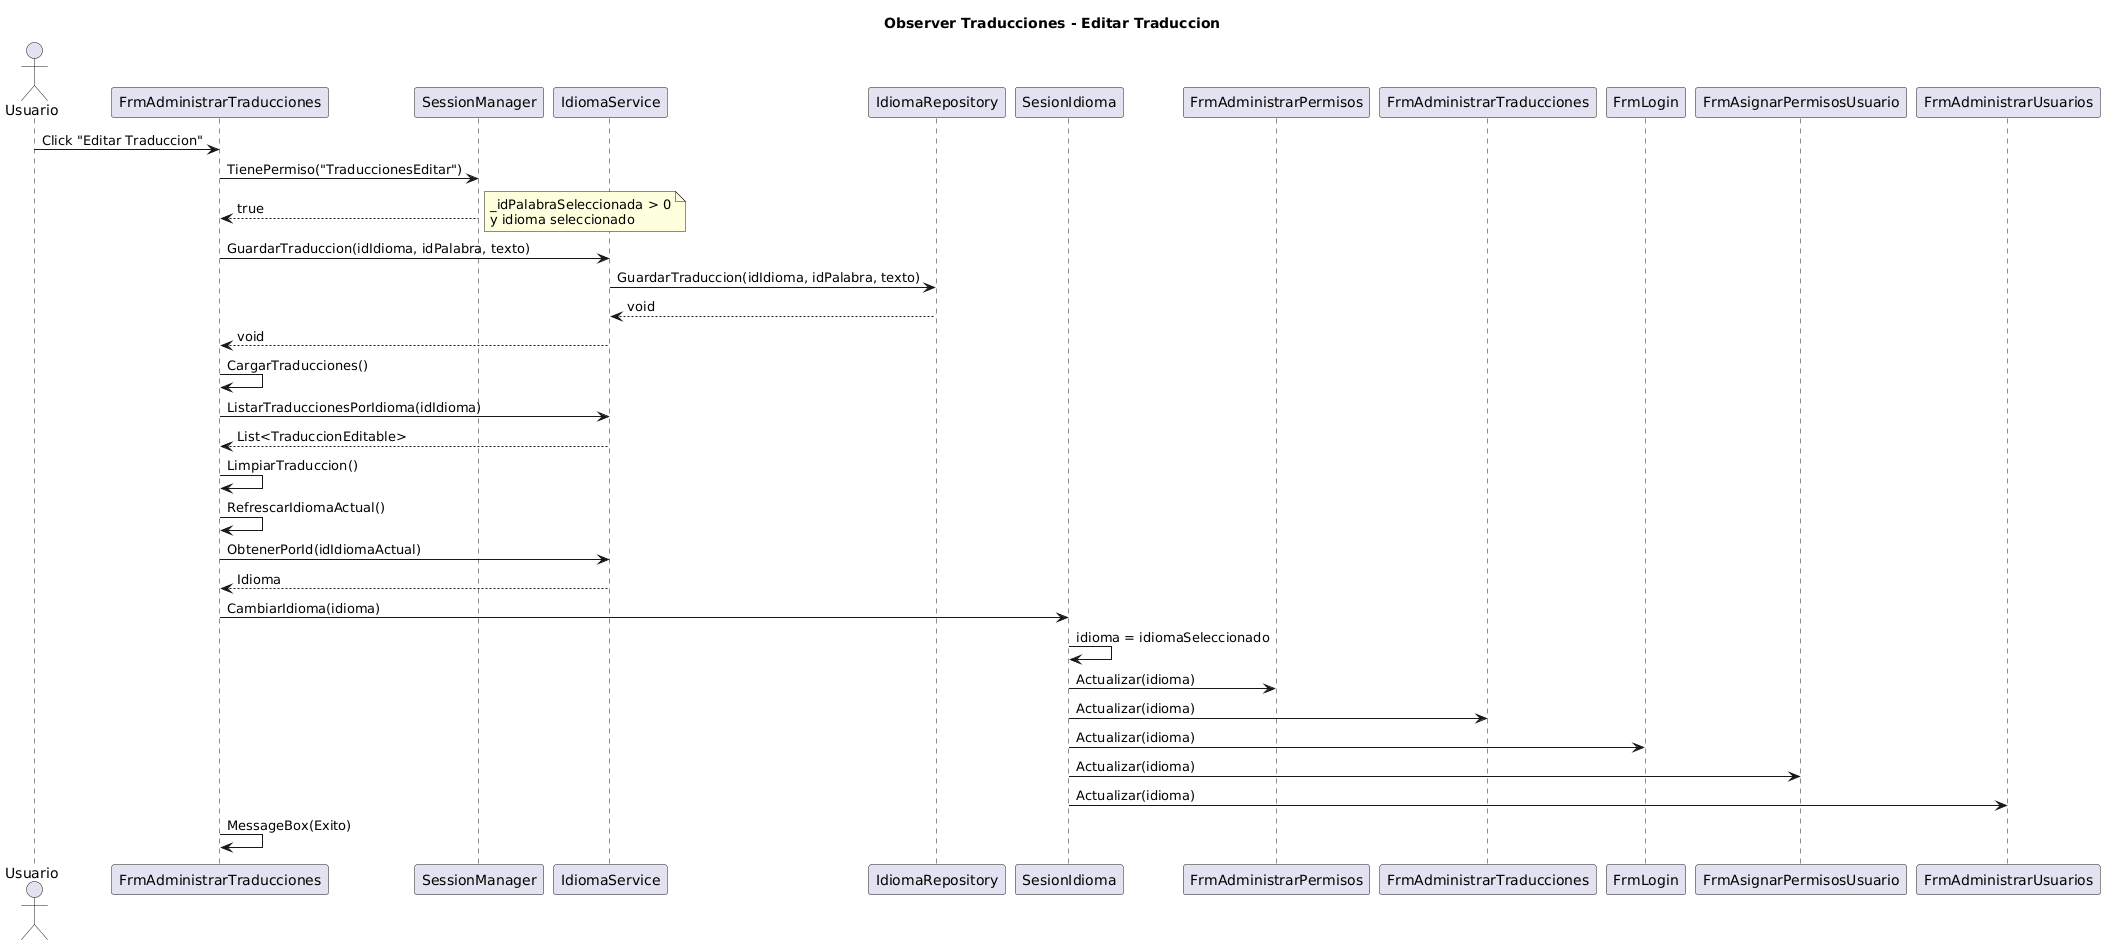

The diagram above was rendered by PlantUML. Its source (embedded in the PNG):
@startuml
title Observer Traducciones - Editar Traduccion

actor Usuario as U
participant FrmAdministrarTraducciones as FAT
participant SessionManager as SM
participant IdiomaService as IS
participant IdiomaRepository as IR
participant SesionIdioma as SI
participant FrmAdministrarPermisos as FAP
participant FrmAdministrarTraducciones as FAT2
participant FrmLogin as FL
participant FrmAsignarPermisosUsuario as FAPU
participant FrmAdministrarUsuarios as FAU

U -> FAT : Click "Editar Traduccion"
FAT -> SM : TienePermiso("TraduccionesEditar")
SM --> FAT : true
note right: _idPalabraSeleccionada > 0\ny idioma seleccionado
FAT -> IS : GuardarTraduccion(idIdioma, idPalabra, texto)
IS -> IR : GuardarTraduccion(idIdioma, idPalabra, texto)
IR --> IS : void
IS --> FAT : void
FAT -> FAT : CargarTraducciones()
FAT -> IS : ListarTraduccionesPorIdioma(idIdioma)
IS --> FAT : List<TraduccionEditable>
FAT -> FAT : LimpiarTraduccion()
FAT -> FAT : RefrescarIdiomaActual()
FAT -> IS : ObtenerPorId(idIdiomaActual)
IS --> FAT : Idioma
FAT -> SI : CambiarIdioma(idioma)
SI -> SI : idioma = idiomaSeleccionado
SI -> FAP : Actualizar(idioma)
SI -> FAT2 : Actualizar(idioma)
SI -> FL : Actualizar(idioma)
SI -> FAPU : Actualizar(idioma)
SI -> FAU : Actualizar(idioma)
FAT -> FAT : MessageBox(Exito)
@enduml